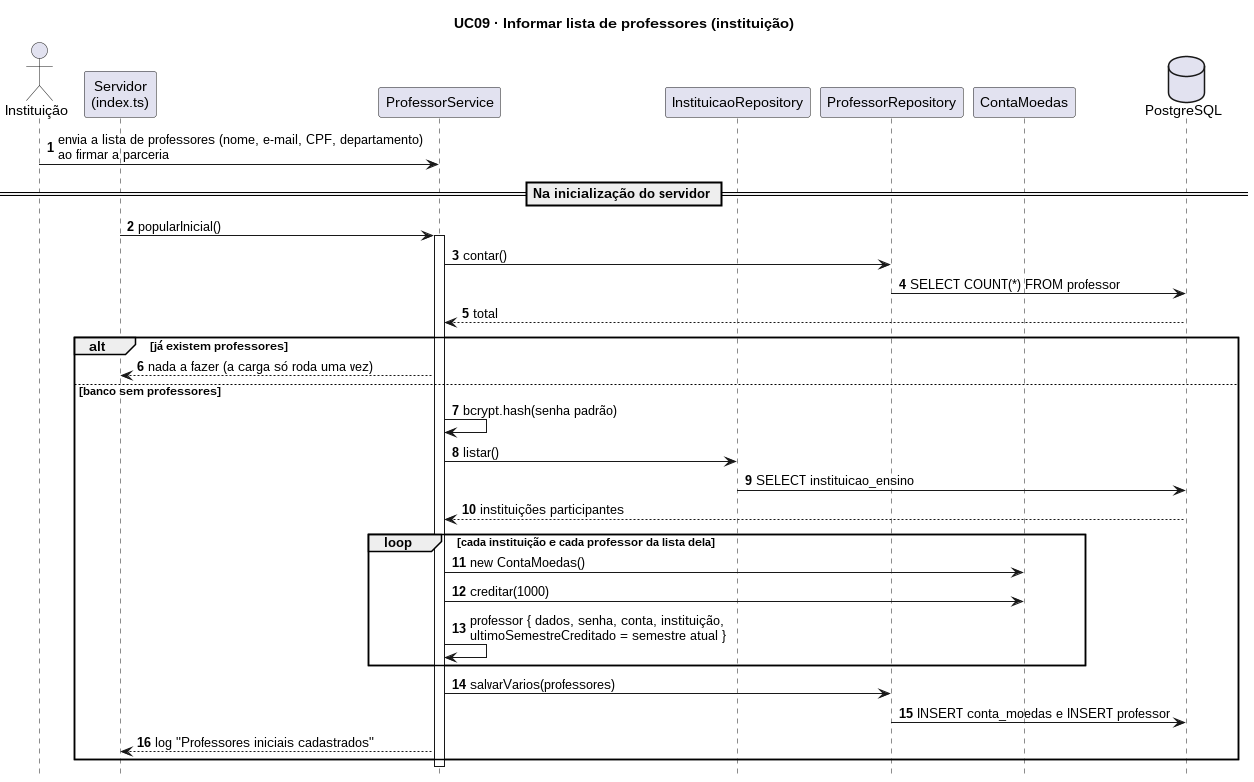

The diagram above was rendered by PlantUML. Its source (embedded in the PNG):
@startuml
title UC09 · Informar lista de professores (instituição)
autonumber
hide footbox
skinparam responseMessageBelowArrow true

actor "Instituição" as Inst
participant "Servidor\n(index.ts)" as Srv
participant "ProfessorService" as Serv
participant "InstituicaoRepository" as RepoInst
participant "ProfessorRepository" as Repo
participant "ContaMoedas" as Conta
database "PostgreSQL" as BD

Inst -> Serv : envia a lista de professores (nome, e-mail, CPF, departamento)\nao firmar a parceria

== Na inicialização do servidor ==
Srv -> Serv : popularInicial()
activate Serv
Serv -> Repo : contar()
Repo -> BD : SELECT COUNT(*) FROM professor
BD --> Serv : total
alt já existem professores
  Serv --> Srv : nada a fazer (a carga só roda uma vez)
else banco sem professores
  Serv -> Serv : bcrypt.hash(senha padrão)
  Serv -> RepoInst : listar()
  RepoInst -> BD : SELECT instituicao_ensino
  BD --> Serv : instituições participantes
  loop cada instituição e cada professor da lista dela
    Serv -> Conta : new ContaMoedas()
    Serv -> Conta : creditar(1000)
    Serv -> Serv : professor { dados, senha, conta, instituição,\nultimoSemestreCreditado = semestre atual }
  end
  Serv -> Repo : salvarVarios(professores)
  Repo -> BD : INSERT conta_moedas e INSERT professor
  Serv --> Srv : log "Professores iniciais cadastrados"
end
deactivate Serv
@enduml